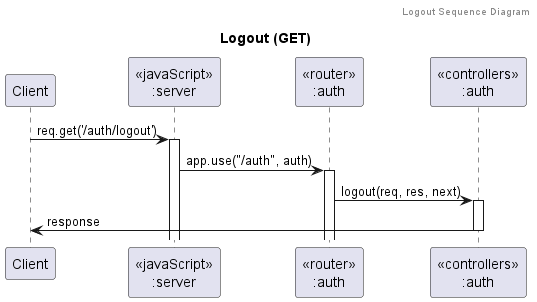

The diagram above was rendered by PlantUML. Its source (embedded in the PNG):
@startuml Logout (GET)

header Logout Sequence Diagram
title "Logout (GET)"

participant "Client" as client
participant "<<javaScript>>\n:server" as server
participant "<<router>>\n:auth" as routerAuth
participant "<<controllers>>\n:auth" as controllersAuth

client->server ++:req.get('/auth/logout')
server->routerAuth ++:app.use("/auth", auth)
routerAuth -> controllersAuth ++:logout(req, res, next)
controllersAuth->client --: response

@enduml